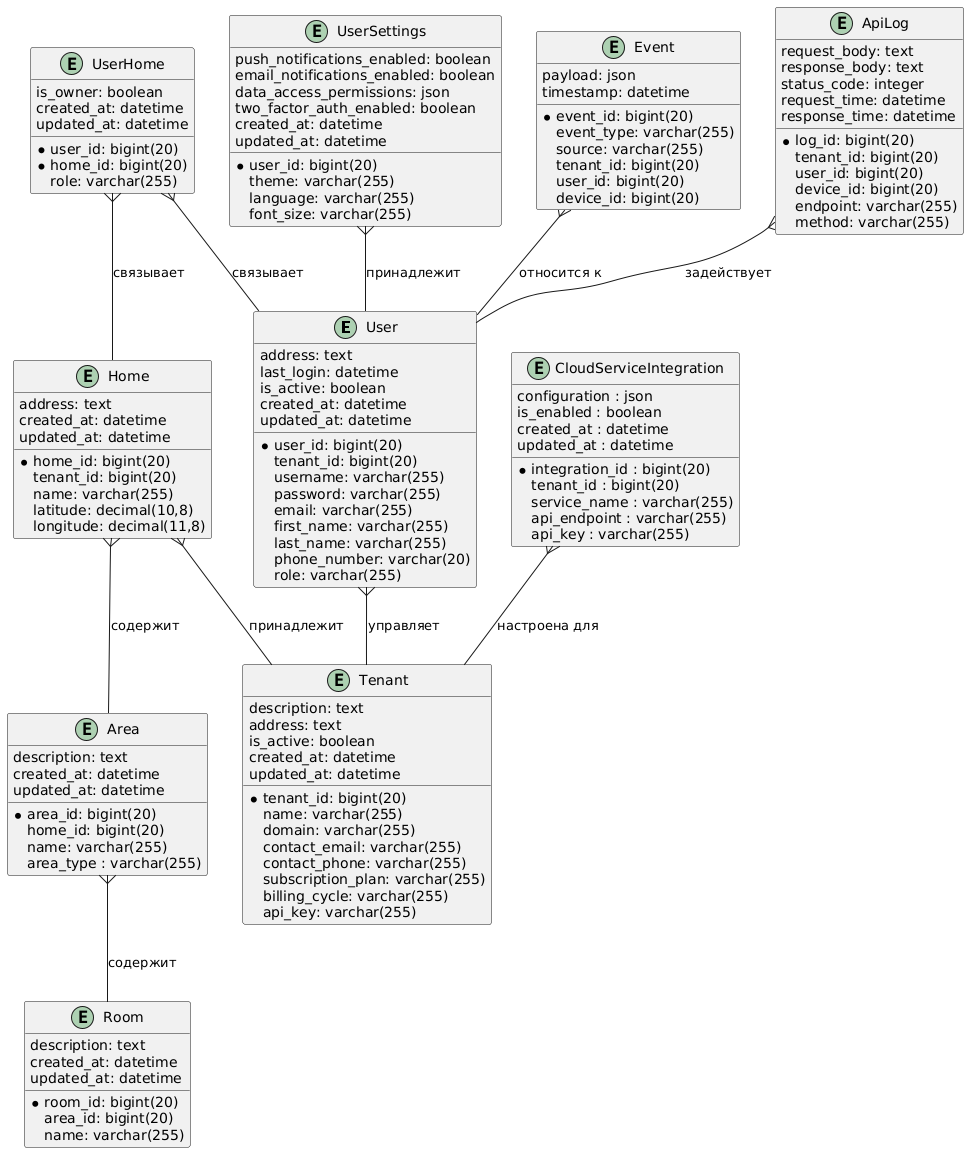

The diagram above was rendered by PlantUML. Its source (embedded in the PNG):
@startuml
' User and Tenant Diagram

entity User {
  *user_id: bigint(20)
  tenant_id: bigint(20)
  username: varchar(255)
  password: varchar(255)
  email: varchar(255)
  first_name: varchar(255)
  last_name: varchar(255)
  phone_number: varchar(20)
  address: text
  role: varchar(255)
  last_login: datetime
  is_active: boolean
  created_at: datetime
  updated_at: datetime
}

entity Tenant {
  *tenant_id: bigint(20)
  name: varchar(255)
  description: text
  domain: varchar(255)
  contact_email: varchar(255)
  contact_phone: varchar(255)
  address: text
  subscription_plan: varchar(255)
  billing_cycle: varchar(255)
  api_key: varchar(255)
  is_active: boolean
  created_at: datetime
  updated_at: datetime
}

entity Home {
  *home_id: bigint(20)
  tenant_id: bigint(20)
  name: varchar(255)
  address: text
  latitude: decimal(10,8)
  longitude: decimal(11,8)
  created_at: datetime
  updated_at: datetime
}

entity UserHome {
  *user_id: bigint(20)
  *home_id: bigint(20)
  role: varchar(255)
  is_owner: boolean
  created_at: datetime
  updated_at: datetime
}

entity UserSettings {
  *user_id: bigint(20)
  theme: varchar(255)
  language: varchar(255)
  font_size: varchar(255)
  push_notifications_enabled: boolean
  email_notifications_enabled: boolean
  data_access_permissions: json
  two_factor_auth_enabled: boolean
  created_at: datetime
  updated_at: datetime
}

entity Area {
    *area_id: bigint(20)
    home_id: bigint(20)
    name: varchar(255)
    description: text
    area_type : varchar(255)
    created_at: datetime
    updated_at: datetime
}

entity Room {
  *room_id: bigint(20)
  area_id: bigint(20)
  name: varchar(255)
  description: text
  created_at: datetime
  updated_at: datetime
}

entity Event {
  *event_id: bigint(20)
  event_type: varchar(255)
  payload: json
  source: varchar(255)
  tenant_id: bigint(20)
  user_id: bigint(20)
  device_id: bigint(20)
  timestamp: datetime
}

entity ApiLog {
  *log_id: bigint(20)
  tenant_id: bigint(20)
  user_id: bigint(20)
  device_id: bigint(20)
  endpoint: varchar(255)
  method: varchar(255)
  request_body: text
  response_body: text
  status_code: integer
  request_time: datetime
  response_time: datetime
}

entity CloudServiceIntegration {
    *integration_id : bigint(20)
    tenant_id : bigint(20)
    service_name : varchar(255)
    api_endpoint : varchar(255)
    api_key : varchar(255)
    configuration : json
    is_enabled : boolean
    created_at : datetime
    updated_at : datetime
}


' Relationships

' Relationships
User }-- Tenant : управляет
Home }-- Tenant : принадлежит
UserHome }-- User : связывает
UserHome }-- Home : связывает
UserSettings }-- User : принадлежит
Home }-- Area : содержит
Area }-- Room : содержит
Event }-- User : относится к
ApiLog }-- User : задействует
CloudServiceIntegration }-- Tenant : настроена для
@enduml